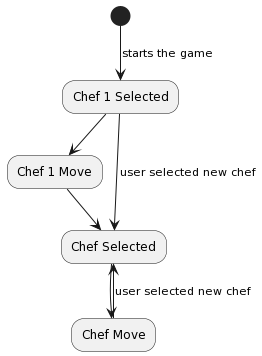

The diagram above was rendered by PlantUML. Its source (embedded in the PNG):
@startuml
(*) --> [starts the game] "Chef 1 Selected"
-->"Chef 1 Move" 
--> "Chef Selected"
"Chef 1 Selected" --> [user selected new chef]"Chef Selected"
"Chef Selected" --> "Chef Move"
"Chef Move" --> [user selected new chef]"Chef Selected"
@enduml